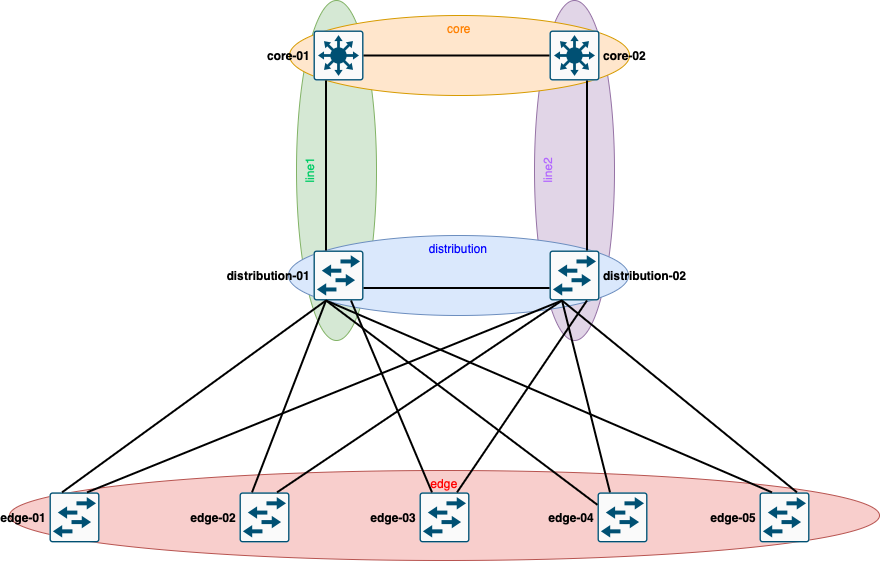

The diagram above was exported from draw.io. Its source (the exported page's mxGraphModel, read from the mxfile embedded in the PNG):
<mxGraphModel dx="1238" dy="1110" grid="1" gridSize="10" guides="1" tooltips="1" connect="1" arrows="1" fold="1" page="1" pageScale="1" pageWidth="2336" pageHeight="1654" math="0" shadow="0">
  <root>
    <mxCell id="0" />
    <mxCell id="1" parent="0" />
    <mxCell id="2" value="edge" style="ellipse;whiteSpace=wrap;html=1;fillColor=#f8cecc;strokeColor=#b85450;verticalAlign=top;fontColor=#FF0000;" vertex="1" parent="1">
      <mxGeometry x="580" y="990" width="870" height="90" as="geometry" />
    </mxCell>
    <mxCell id="3" value="line2" style="ellipse;whiteSpace=wrap;html=1;fillColor=#e1d5e7;strokeColor=#9673a6;rotation=-90;verticalAlign=top;fontColor=#B266FF;" vertex="1" parent="1">
      <mxGeometry x="975" y="650" width="340" height="80" as="geometry" />
    </mxCell>
    <mxCell id="4" value="line1" style="ellipse;whiteSpace=wrap;html=1;fillColor=#d5e8d4;strokeColor=#82b366;rotation=-90;verticalAlign=top;fontColor=#00CC66;" vertex="1" parent="1">
      <mxGeometry x="737" y="650" width="340" height="80" as="geometry" />
    </mxCell>
    <mxCell id="5" value="distribution" style="ellipse;whiteSpace=wrap;html=1;fillColor=#dae8fc;strokeColor=#6c8ebf;verticalAlign=top;fontColor=#0000FF;" vertex="1" parent="1">
      <mxGeometry x="859" y="755" width="340" height="80" as="geometry" />
    </mxCell>
    <mxCell id="6" value="&lt;div&gt;core&lt;br&gt;&lt;/div&gt;" style="ellipse;whiteSpace=wrap;html=1;fillColor=#ffe6cc;strokeColor=#d79b00;verticalAlign=top;fontColor=#FF8000;" vertex="1" parent="1">
      <mxGeometry x="860" y="535" width="340" height="80" as="geometry" />
    </mxCell>
    <mxCell id="7" value="core-01" style="sketch=0;points=[[0.015,0.015,0],[0.985,0.015,0],[0.985,0.985,0],[0.015,0.985,0],[0.25,0,0],[0.5,0,0],[0.75,0,0],[1,0.25,0],[1,0.5,0],[1,0.75,0],[0.75,1,0],[0.5,1,0],[0.25,1,0],[0,0.75,0],[0,0.5,0],[0,0.25,0]];verticalLabelPosition=middle;html=1;verticalAlign=middle;aspect=fixed;align=right;pointerEvents=1;shape=mxgraph.cisco19.rect;prIcon=l3_switch;fillColor=#FAFAFA;strokeColor=#005073;labelPosition=left;spacing=4;fontStyle=1" vertex="1" parent="1">
      <mxGeometry x="884" y="550" width="50" height="50" as="geometry" />
    </mxCell>
    <mxCell id="8" value="core-02" style="sketch=0;points=[[0.015,0.015,0],[0.985,0.015,0],[0.985,0.985,0],[0.015,0.985,0],[0.25,0,0],[0.5,0,0],[0.75,0,0],[1,0.25,0],[1,0.5,0],[1,0.75,0],[0.75,1,0],[0.5,1,0],[0.25,1,0],[0,0.75,0],[0,0.5,0],[0,0.25,0]];verticalLabelPosition=middle;html=1;verticalAlign=middle;aspect=fixed;align=left;pointerEvents=1;shape=mxgraph.cisco19.rect;prIcon=l3_switch;fillColor=#FAFAFA;strokeColor=#005073;labelPosition=right;spacing=4;fontStyle=1" vertex="1" parent="1">
      <mxGeometry x="1120" y="550" width="50" height="50" as="geometry" />
    </mxCell>
    <mxCell id="9" style="rounded=0;orthogonalLoop=1;jettySize=auto;html=1;entryX=0;entryY=0.5;entryDx=0;entryDy=0;entryPerimeter=0;endArrow=none;endFill=0;strokeWidth=2;exitX=1;exitY=0.5;exitDx=0;exitDy=0;exitPerimeter=0;" edge="1" source="7" target="8" parent="1">
      <mxGeometry relative="1" as="geometry">
        <mxPoint x="937" y="580" as="sourcePoint" />
        <mxPoint x="1139" y="460" as="targetPoint" />
      </mxGeometry>
    </mxCell>
    <mxCell id="10" value="distribution-02" style="sketch=0;points=[[0.015,0.015,0],[0.985,0.015,0],[0.985,0.985,0],[0.015,0.985,0],[0.25,0,0],[0.5,0,0],[0.75,0,0],[1,0.25,0],[1,0.5,0],[1,0.75,0],[0.75,1,0],[0.5,1,0],[0.25,1,0],[0,0.75,0],[0,0.5,0],[0,0.25,0]];verticalLabelPosition=middle;html=1;verticalAlign=middle;aspect=fixed;align=left;pointerEvents=1;shape=mxgraph.cisco19.rect;prIcon=workgroup_switch;fillColor=#FAFAFA;strokeColor=#005073;spacing=4;fontStyle=1;labelPosition=right;" vertex="1" parent="1">
      <mxGeometry x="1120" y="770" width="50" height="50" as="geometry" />
    </mxCell>
    <mxCell id="11" value="distribution-01" style="sketch=0;points=[[0.015,0.015,0],[0.985,0.015,0],[0.985,0.985,0],[0.015,0.985,0],[0.25,0,0],[0.5,0,0],[0.75,0,0],[1,0.25,0],[1,0.5,0],[1,0.75,0],[0.75,1,0],[0.5,1,0],[0.25,1,0],[0,0.75,0],[0,0.5,0],[0,0.25,0]];verticalLabelPosition=middle;html=1;verticalAlign=middle;aspect=fixed;align=right;pointerEvents=1;shape=mxgraph.cisco19.rect;prIcon=workgroup_switch;fillColor=#FAFAFA;strokeColor=#005073;spacing=4;fontStyle=1;labelPosition=left;" vertex="1" parent="1">
      <mxGeometry x="884" y="770" width="50" height="50" as="geometry" />
    </mxCell>
    <mxCell id="12" value="edge-01" style="sketch=0;points=[[0.015,0.015,0],[0.985,0.015,0],[0.985,0.985,0],[0.015,0.985,0],[0.25,0,0],[0.5,0,0],[0.75,0,0],[1,0.25,0],[1,0.5,0],[1,0.75,0],[0.75,1,0],[0.5,1,0],[0.25,1,0],[0,0.75,0],[0,0.5,0],[0,0.25,0]];verticalLabelPosition=middle;html=1;verticalAlign=middle;aspect=fixed;align=right;pointerEvents=1;shape=mxgraph.cisco19.rect;prIcon=workgroup_switch;fillColor=#FAFAFA;strokeColor=#005073;spacing=4;fontStyle=1;labelPosition=left;" vertex="1" parent="1">
      <mxGeometry x="620" y="1011.88" width="50" height="50" as="geometry" />
    </mxCell>
    <mxCell id="13" value="edge-02" style="sketch=0;points=[[0.015,0.015,0],[0.985,0.015,0],[0.985,0.985,0],[0.015,0.985,0],[0.25,0,0],[0.5,0,0],[0.75,0,0],[1,0.25,0],[1,0.5,0],[1,0.75,0],[0.75,1,0],[0.5,1,0],[0.25,1,0],[0,0.75,0],[0,0.5,0],[0,0.25,0]];verticalLabelPosition=middle;html=1;verticalAlign=middle;aspect=fixed;align=right;pointerEvents=1;shape=mxgraph.cisco19.rect;prIcon=workgroup_switch;fillColor=#FAFAFA;strokeColor=#005073;spacing=4;fontStyle=1;labelPosition=left;" vertex="1" parent="1">
      <mxGeometry x="810" y="1011.88" width="50" height="50" as="geometry" />
    </mxCell>
    <mxCell id="14" value="edge-03" style="sketch=0;points=[[0.015,0.015,0],[0.985,0.015,0],[0.985,0.985,0],[0.015,0.985,0],[0.25,0,0],[0.5,0,0],[0.75,0,0],[1,0.25,0],[1,0.5,0],[1,0.75,0],[0.75,1,0],[0.5,1,0],[0.25,1,0],[0,0.75,0],[0,0.5,0],[0,0.25,0]];verticalLabelPosition=middle;html=1;verticalAlign=middle;aspect=fixed;align=right;pointerEvents=1;shape=mxgraph.cisco19.rect;prIcon=workgroup_switch;fillColor=#FAFAFA;strokeColor=#005073;spacing=4;fontStyle=1;labelPosition=left;" vertex="1" parent="1">
      <mxGeometry x="990" y="1011.88" width="50" height="50" as="geometry" />
    </mxCell>
    <mxCell id="15" value="edge-04" style="sketch=0;points=[[0.015,0.015,0],[0.985,0.015,0],[0.985,0.985,0],[0.015,0.985,0],[0.25,0,0],[0.5,0,0],[0.75,0,0],[1,0.25,0],[1,0.5,0],[1,0.75,0],[0.75,1,0],[0.5,1,0],[0.25,1,0],[0,0.75,0],[0,0.5,0],[0,0.25,0]];verticalLabelPosition=middle;html=1;verticalAlign=middle;aspect=fixed;align=right;pointerEvents=1;shape=mxgraph.cisco19.rect;prIcon=workgroup_switch;fillColor=#FAFAFA;strokeColor=#005073;spacing=4;fontStyle=1;labelPosition=left;" vertex="1" parent="1">
      <mxGeometry x="1168" y="1011.88" width="50" height="50" as="geometry" />
    </mxCell>
    <mxCell id="16" style="rounded=0;orthogonalLoop=1;jettySize=auto;html=1;entryX=0;entryY=0.75;entryDx=0;entryDy=0;entryPerimeter=0;endArrow=none;endFill=0;strokeWidth=2;exitX=1;exitY=0.75;exitDx=0;exitDy=0;exitPerimeter=0;" edge="1" source="11" target="10" parent="1">
      <mxGeometry relative="1" as="geometry">
        <mxPoint x="887" y="720" as="sourcePoint" />
        <mxPoint x="1073" y="720" as="targetPoint" />
      </mxGeometry>
    </mxCell>
    <mxCell id="17" style="rounded=0;orthogonalLoop=1;jettySize=auto;html=1;entryX=0.25;entryY=1;entryDx=0;entryDy=0;entryPerimeter=0;endArrow=none;endFill=0;strokeWidth=2;exitX=0.25;exitY=0;exitDx=0;exitDy=0;exitPerimeter=0;" edge="1" source="12" target="11" parent="1">
      <mxGeometry relative="1" as="geometry">
        <mxPoint x="990" y="808" as="sourcePoint" />
        <mxPoint x="1110" y="808" as="targetPoint" />
      </mxGeometry>
    </mxCell>
    <mxCell id="18" style="rounded=0;orthogonalLoop=1;jettySize=auto;html=1;entryX=0.25;entryY=1;entryDx=0;entryDy=0;entryPerimeter=0;endArrow=none;endFill=0;strokeWidth=2;exitX=0.75;exitY=0;exitDx=0;exitDy=0;exitPerimeter=0;" edge="1" source="12" target="10" parent="1">
      <mxGeometry relative="1" as="geometry">
        <mxPoint x="853" y="895" as="sourcePoint" />
        <mxPoint x="953" y="820" as="targetPoint" />
      </mxGeometry>
    </mxCell>
    <mxCell id="19" style="rounded=0;orthogonalLoop=1;jettySize=auto;html=1;entryX=0.25;entryY=1;entryDx=0;entryDy=0;entryPerimeter=0;endArrow=none;endFill=0;strokeWidth=2;exitX=0.25;exitY=0;exitDx=0;exitDy=0;exitPerimeter=0;" edge="1" source="13" target="11" parent="1">
      <mxGeometry relative="1" as="geometry">
        <mxPoint x="878" y="895" as="sourcePoint" />
        <mxPoint x="1123" y="820" as="targetPoint" />
      </mxGeometry>
    </mxCell>
    <mxCell id="20" style="rounded=0;orthogonalLoop=1;jettySize=auto;html=1;endArrow=none;endFill=0;strokeWidth=2;exitX=0.75;exitY=0;exitDx=0;exitDy=0;exitPerimeter=0;entryX=0.25;entryY=1;entryDx=0;entryDy=0;entryPerimeter=0;" edge="1" source="13" target="10" parent="1">
      <mxGeometry relative="1" as="geometry">
        <mxPoint x="1013" y="895" as="sourcePoint" />
        <mxPoint x="1230" y="825" as="targetPoint" />
      </mxGeometry>
    </mxCell>
    <mxCell id="21" style="rounded=0;orthogonalLoop=1;jettySize=auto;html=1;entryX=0.75;entryY=1;entryDx=0;entryDy=0;entryPerimeter=0;endArrow=none;endFill=0;strokeWidth=2;exitX=0.25;exitY=0;exitDx=0;exitDy=0;exitPerimeter=0;" edge="1" source="14" target="11" parent="1">
      <mxGeometry relative="1" as="geometry">
        <mxPoint x="1013" y="895" as="sourcePoint" />
        <mxPoint x="953" y="820" as="targetPoint" />
      </mxGeometry>
    </mxCell>
    <mxCell id="22" style="rounded=0;orthogonalLoop=1;jettySize=auto;html=1;entryX=0.75;entryY=1;entryDx=0;entryDy=0;entryPerimeter=0;endArrow=none;endFill=0;strokeWidth=2;exitX=0.75;exitY=0;exitDx=0;exitDy=0;exitPerimeter=0;" edge="1" source="14" target="10" parent="1">
      <mxGeometry relative="1" as="geometry">
        <mxPoint x="1173" y="895" as="sourcePoint" />
        <mxPoint x="978" y="820" as="targetPoint" />
      </mxGeometry>
    </mxCell>
    <mxCell id="23" style="rounded=0;orthogonalLoop=1;jettySize=auto;html=1;entryX=0.25;entryY=1;entryDx=0;entryDy=0;entryPerimeter=0;endArrow=none;endFill=0;strokeWidth=2;exitX=0.25;exitY=0;exitDx=0;exitDy=0;exitPerimeter=0;" edge="1" source="11" target="7" parent="1">
      <mxGeometry relative="1" as="geometry">
        <mxPoint x="570" y="640" as="sourcePoint" />
        <mxPoint x="756" y="640" as="targetPoint" />
      </mxGeometry>
    </mxCell>
    <mxCell id="24" style="rounded=0;orthogonalLoop=1;jettySize=auto;html=1;entryX=0.75;entryY=1;entryDx=0;entryDy=0;entryPerimeter=0;endArrow=none;endFill=0;strokeWidth=2;exitX=0.75;exitY=0;exitDx=0;exitDy=0;exitPerimeter=0;" edge="1" source="10" target="8" parent="1">
      <mxGeometry relative="1" as="geometry">
        <mxPoint x="793" y="735" as="sourcePoint" />
        <mxPoint x="907" y="610" as="targetPoint" />
      </mxGeometry>
    </mxCell>
    <mxCell id="25" style="rounded=0;orthogonalLoop=1;jettySize=auto;html=1;entryX=0.25;entryY=1;entryDx=0;entryDy=0;entryPerimeter=0;endArrow=none;endFill=0;strokeWidth=2;exitX=0;exitY=0.25;exitDx=0;exitDy=0;exitPerimeter=0;" edge="1" source="15" target="11" parent="1">
      <mxGeometry relative="1" as="geometry">
        <mxPoint x="1330" y="895" as="sourcePoint" />
        <mxPoint x="978" y="820" as="targetPoint" />
      </mxGeometry>
    </mxCell>
    <mxCell id="26" style="rounded=0;orthogonalLoop=1;jettySize=auto;html=1;entryX=0.25;entryY=1;entryDx=0;entryDy=0;entryPerimeter=0;endArrow=none;endFill=0;strokeWidth=2;exitX=0.25;exitY=0;exitDx=0;exitDy=0;exitPerimeter=0;" edge="1" source="15" target="10" parent="1">
      <mxGeometry relative="1" as="geometry">
        <mxPoint x="1290" y="875" as="sourcePoint" />
        <mxPoint x="1148" y="820" as="targetPoint" />
      </mxGeometry>
    </mxCell>
    <mxCell id="27" value="edge-05" style="sketch=0;points=[[0.015,0.015,0],[0.985,0.015,0],[0.985,0.985,0],[0.015,0.985,0],[0.25,0,0],[0.5,0,0],[0.75,0,0],[1,0.25,0],[1,0.5,0],[1,0.75,0],[0.75,1,0],[0.5,1,0],[0.25,1,0],[0,0.75,0],[0,0.5,0],[0,0.25,0]];verticalLabelPosition=middle;html=1;verticalAlign=middle;aspect=fixed;align=right;pointerEvents=1;shape=mxgraph.cisco19.rect;prIcon=workgroup_switch;fillColor=#FAFAFA;strokeColor=#005073;spacing=4;fontStyle=1;labelPosition=left;" vertex="1" parent="1">
      <mxGeometry x="1330" y="1011.88" width="50" height="50" as="geometry" />
    </mxCell>
    <mxCell id="28" style="rounded=0;orthogonalLoop=1;jettySize=auto;html=1;entryX=0.25;entryY=1;entryDx=0;entryDy=0;entryPerimeter=0;endArrow=none;endFill=0;strokeWidth=2;exitX=0.25;exitY=0;exitDx=0;exitDy=0;exitPerimeter=0;" edge="1" source="27" target="11" parent="1">
      <mxGeometry relative="1" as="geometry">
        <mxPoint x="740" y="1022" as="sourcePoint" />
        <mxPoint x="930" y="830" as="targetPoint" />
      </mxGeometry>
    </mxCell>
    <mxCell id="29" style="rounded=0;orthogonalLoop=1;jettySize=auto;html=1;entryX=0.25;entryY=1;entryDx=0;entryDy=0;entryPerimeter=0;endArrow=none;endFill=0;strokeWidth=2;exitX=0.75;exitY=0;exitDx=0;exitDy=0;exitPerimeter=0;" edge="1" source="27" target="10" parent="1">
      <mxGeometry relative="1" as="geometry">
        <mxPoint x="727" y="903" as="sourcePoint" />
        <mxPoint x="930" y="830" as="targetPoint" />
      </mxGeometry>
    </mxCell>
  </root>
</mxGraphModel>